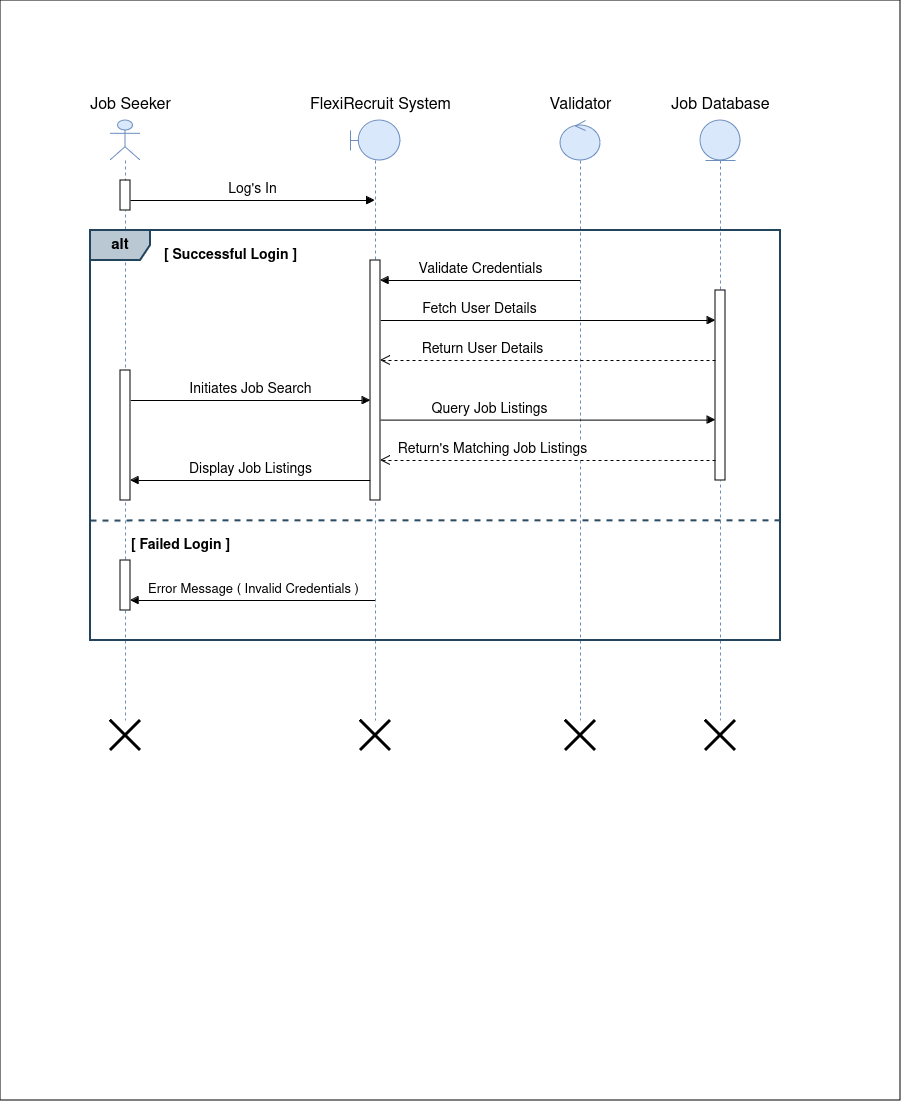

The diagram above was exported from draw.io. Its source (the exported page's mxGraphModel, read from the mxfile embedded in the PNG):
<mxGraphModel dx="1436" dy="837" grid="1" gridSize="10" guides="1" tooltips="1" connect="1" arrows="1" fold="1" page="1" pageScale="1" pageWidth="850" pageHeight="1100" math="0" shadow="0">
  <root>
    <mxCell id="0" />
    <mxCell id="1" parent="0" />
    <mxCell id="UidsrFMZIUPS9xE5paML-36" value="" style="rounded=0;whiteSpace=wrap;html=1;" vertex="1" parent="1">
      <mxGeometry width="900" height="1100" as="geometry" />
    </mxCell>
    <mxCell id="UidsrFMZIUPS9xE5paML-1" value="" style="shape=umlLifeline;perimeter=lifelinePerimeter;whiteSpace=wrap;html=1;container=1;dropTarget=0;collapsible=0;recursiveResize=0;outlineConnect=0;portConstraint=eastwest;newEdgeStyle={&quot;curved&quot;:0,&quot;rounded&quot;:0};participant=umlActor;fillColor=#dae8fc;strokeColor=#6c8ebf;" vertex="1" parent="1">
      <mxGeometry x="110" y="120" width="30" height="600" as="geometry" />
    </mxCell>
    <mxCell id="UidsrFMZIUPS9xE5paML-11" value="" style="html=1;points=[[0,0,0,0,5],[0,1,0,0,-5],[1,0,0,0,5],[1,1,0,0,-5]];perimeter=orthogonalPerimeter;outlineConnect=0;targetShapes=umlLifeline;portConstraint=eastwest;newEdgeStyle={&quot;curved&quot;:0,&quot;rounded&quot;:0};" vertex="1" parent="UidsrFMZIUPS9xE5paML-1">
      <mxGeometry x="10" y="60" width="10" height="30" as="geometry" />
    </mxCell>
    <mxCell id="UidsrFMZIUPS9xE5paML-3" value="" style="shape=umlLifeline;perimeter=lifelinePerimeter;whiteSpace=wrap;html=1;container=1;dropTarget=0;collapsible=0;recursiveResize=0;outlineConnect=0;portConstraint=eastwest;newEdgeStyle={&quot;curved&quot;:0,&quot;rounded&quot;:0};participant=umlBoundary;size=40;fillColor=#dae8fc;strokeColor=#6c8ebf;" vertex="1" parent="1">
      <mxGeometry x="350" y="120" width="50" height="600" as="geometry" />
    </mxCell>
    <mxCell id="UidsrFMZIUPS9xE5paML-4" value="" style="shape=umlLifeline;perimeter=lifelinePerimeter;whiteSpace=wrap;html=1;container=1;dropTarget=0;collapsible=0;recursiveResize=0;outlineConnect=0;portConstraint=eastwest;newEdgeStyle={&quot;curved&quot;:0,&quot;rounded&quot;:0};participant=umlControl;fillColor=#dae8fc;strokeColor=#6c8ebf;" vertex="1" parent="1">
      <mxGeometry x="560" y="120" width="40" height="600" as="geometry" />
    </mxCell>
    <mxCell id="UidsrFMZIUPS9xE5paML-5" value="" style="shape=umlLifeline;perimeter=lifelinePerimeter;whiteSpace=wrap;html=1;container=1;dropTarget=0;collapsible=0;recursiveResize=0;outlineConnect=0;portConstraint=eastwest;newEdgeStyle={&quot;curved&quot;:0,&quot;rounded&quot;:0};participant=umlEntity;fillColor=#dae8fc;strokeColor=#6c8ebf;" vertex="1" parent="1">
      <mxGeometry x="700" y="120" width="40" height="600" as="geometry" />
    </mxCell>
    <mxCell id="UidsrFMZIUPS9xE5paML-33" value="" style="html=1;points=[[0,0,0,0,5],[0,1,0,0,-5],[1,0,0,0,5],[1,1,0,0,-5]];perimeter=orthogonalPerimeter;outlineConnect=0;targetShapes=umlLifeline;portConstraint=eastwest;newEdgeStyle={&quot;curved&quot;:0,&quot;rounded&quot;:0};" vertex="1" parent="UidsrFMZIUPS9xE5paML-5">
      <mxGeometry x="15" y="170" width="10" height="190" as="geometry" />
    </mxCell>
    <mxCell id="UidsrFMZIUPS9xE5paML-6" value="&lt;font style=&quot;font-size: 16px;&quot;&gt;Job Seeker&lt;br&gt;&lt;/font&gt;" style="text;html=1;align=center;verticalAlign=middle;resizable=0;points=[];autosize=1;strokeColor=none;fillColor=none;" vertex="1" parent="1">
      <mxGeometry x="80" y="90" width="100" height="30" as="geometry" />
    </mxCell>
    <mxCell id="UidsrFMZIUPS9xE5paML-7" value="&lt;font style=&quot;font-size: 16px;&quot;&gt;FlexiRecruit System&lt;br&gt;&lt;/font&gt;" style="text;html=1;align=center;verticalAlign=middle;resizable=0;points=[];autosize=1;strokeColor=none;fillColor=none;" vertex="1" parent="1">
      <mxGeometry x="300" y="90" width="160" height="30" as="geometry" />
    </mxCell>
    <mxCell id="UidsrFMZIUPS9xE5paML-8" value="&lt;font style=&quot;font-size: 16px;&quot;&gt;Validator&lt;br&gt;&lt;/font&gt;" style="text;html=1;align=center;verticalAlign=middle;resizable=0;points=[];autosize=1;strokeColor=none;fillColor=none;" vertex="1" parent="1">
      <mxGeometry x="535" y="90" width="90" height="30" as="geometry" />
    </mxCell>
    <mxCell id="UidsrFMZIUPS9xE5paML-9" value="&lt;font style=&quot;font-size: 16px;&quot;&gt;Job Database&lt;br&gt;&lt;/font&gt;" style="text;html=1;align=center;verticalAlign=middle;resizable=0;points=[];autosize=1;strokeColor=none;fillColor=none;" vertex="1" parent="1">
      <mxGeometry x="660" y="90" width="120" height="30" as="geometry" />
    </mxCell>
    <mxCell id="UidsrFMZIUPS9xE5paML-10" value="&lt;font style=&quot;font-size: 14px;&quot;&gt;Log's In &lt;br&gt;&lt;/font&gt;" style="html=1;verticalAlign=bottom;endArrow=block;curved=0;rounded=0;" edge="1" parent="1" target="UidsrFMZIUPS9xE5paML-3">
      <mxGeometry width="80" relative="1" as="geometry">
        <mxPoint x="130" y="200" as="sourcePoint" />
        <mxPoint x="210" y="200" as="targetPoint" />
      </mxGeometry>
    </mxCell>
    <mxCell id="UidsrFMZIUPS9xE5paML-12" value="&lt;b style=&quot;font-size: 15px;&quot;&gt;alt&lt;br&gt;&lt;/b&gt;" style="shape=umlFrame;whiteSpace=wrap;html=1;pointerEvents=0;strokeWidth=2;fillColor=#bac8d3;strokeColor=#23445d;" vertex="1" parent="1">
      <mxGeometry x="90" y="230" width="690" height="410" as="geometry" />
    </mxCell>
    <mxCell id="UidsrFMZIUPS9xE5paML-13" value="&lt;b style=&quot;font-size: 14px;&quot;&gt;[ Successful Login ]&lt;br&gt;&lt;/b&gt;" style="text;html=1;align=center;verticalAlign=middle;resizable=0;points=[];autosize=1;strokeColor=none;fillColor=none;" vertex="1" parent="1">
      <mxGeometry x="150" y="240" width="160" height="30" as="geometry" />
    </mxCell>
    <mxCell id="UidsrFMZIUPS9xE5paML-15" value="&lt;font style=&quot;font-size: 14px;&quot;&gt;Validate Credentials&lt;br&gt;&lt;/font&gt;" style="html=1;verticalAlign=bottom;endArrow=block;curved=0;rounded=0;" edge="1" parent="1" target="UidsrFMZIUPS9xE5paML-32">
      <mxGeometry x="0.0024" width="80" relative="1" as="geometry">
        <mxPoint x="580" y="280" as="sourcePoint" />
        <mxPoint x="500" y="280" as="targetPoint" />
        <mxPoint as="offset" />
      </mxGeometry>
    </mxCell>
    <mxCell id="UidsrFMZIUPS9xE5paML-16" value="&lt;font style=&quot;font-size: 14px;&quot;&gt;Fetch User Details&lt;br&gt;&lt;/font&gt;" style="html=1;verticalAlign=bottom;endArrow=block;curved=0;rounded=0;" edge="1" parent="1" target="UidsrFMZIUPS9xE5paML-33">
      <mxGeometry x="-0.4109" width="80" relative="1" as="geometry">
        <mxPoint x="380" y="320" as="sourcePoint" />
        <mxPoint x="710" y="320" as="targetPoint" />
        <mxPoint as="offset" />
      </mxGeometry>
    </mxCell>
    <mxCell id="UidsrFMZIUPS9xE5paML-17" value="&lt;font style=&quot;font-size: 14px;&quot;&gt;Return User Details&lt;/font&gt;" style="html=1;verticalAlign=bottom;endArrow=open;dashed=1;endSize=8;curved=0;rounded=0;" edge="1" parent="1">
      <mxGeometry x="0.3892" relative="1" as="geometry">
        <mxPoint x="715" y="360" as="sourcePoint" />
        <mxPoint x="380" y="360" as="targetPoint" />
        <mxPoint as="offset" />
      </mxGeometry>
    </mxCell>
    <mxCell id="UidsrFMZIUPS9xE5paML-19" value="&lt;font style=&quot;font-size: 14px;&quot;&gt;Initiates Job Search&lt;br&gt;&lt;/font&gt;" style="html=1;verticalAlign=bottom;endArrow=block;curved=0;rounded=0;" edge="1" parent="1" target="UidsrFMZIUPS9xE5paML-32">
      <mxGeometry width="80" relative="1" as="geometry">
        <mxPoint x="130" y="400" as="sourcePoint" />
        <mxPoint x="210" y="400" as="targetPoint" />
      </mxGeometry>
    </mxCell>
    <mxCell id="UidsrFMZIUPS9xE5paML-20" value="&lt;font style=&quot;font-size: 14px;&quot;&gt;Query Job Listings&lt;br&gt;&lt;/font&gt;" style="html=1;verticalAlign=bottom;endArrow=block;curved=0;rounded=0;" edge="1" parent="1" target="UidsrFMZIUPS9xE5paML-33">
      <mxGeometry x="-0.352" width="80" relative="1" as="geometry">
        <mxPoint x="380" y="419.6" as="sourcePoint" />
        <mxPoint x="710" y="420" as="targetPoint" />
        <mxPoint as="offset" />
      </mxGeometry>
    </mxCell>
    <mxCell id="UidsrFMZIUPS9xE5paML-21" value="&lt;font style=&quot;font-size: 14px;&quot;&gt;Return's Matching Job Listings&lt;br&gt;&lt;/font&gt;" style="html=1;verticalAlign=bottom;endArrow=open;dashed=1;endSize=8;curved=0;rounded=0;" edge="1" parent="1" source="UidsrFMZIUPS9xE5paML-33" target="UidsrFMZIUPS9xE5paML-32">
      <mxGeometry x="0.3322" relative="1" as="geometry">
        <mxPoint x="710" y="460" as="sourcePoint" />
        <mxPoint x="640" y="460" as="targetPoint" />
        <Array as="points">
          <mxPoint x="660" y="460" />
        </Array>
        <mxPoint as="offset" />
      </mxGeometry>
    </mxCell>
    <mxCell id="UidsrFMZIUPS9xE5paML-22" value="&lt;font style=&quot;font-size: 14px;&quot;&gt;Display Job Listings&lt;br&gt;&lt;/font&gt;" style="html=1;verticalAlign=bottom;endArrow=block;curved=0;rounded=0;" edge="1" parent="1" target="UidsrFMZIUPS9xE5paML-31">
      <mxGeometry width="80" relative="1" as="geometry">
        <mxPoint x="370" y="480" as="sourcePoint" />
        <mxPoint x="290" y="480" as="targetPoint" />
      </mxGeometry>
    </mxCell>
    <mxCell id="UidsrFMZIUPS9xE5paML-23" value="" style="endArrow=none;dashed=1;html=1;rounded=0;entryX=0.998;entryY=0.707;entryDx=0;entryDy=0;entryPerimeter=0;strokeWidth=2;fillColor=#bac8d3;strokeColor=#23445d;" edge="1" parent="1" target="UidsrFMZIUPS9xE5paML-12">
      <mxGeometry width="50" height="50" relative="1" as="geometry">
        <mxPoint x="90" y="520" as="sourcePoint" />
        <mxPoint x="140" y="470" as="targetPoint" />
      </mxGeometry>
    </mxCell>
    <mxCell id="UidsrFMZIUPS9xE5paML-24" value="&lt;b style=&quot;font-size: 14px;&quot;&gt;[ Failed Login ]&lt;br&gt;&lt;/b&gt;" style="text;html=1;align=center;verticalAlign=middle;resizable=0;points=[];autosize=1;strokeColor=none;fillColor=none;" vertex="1" parent="1">
      <mxGeometry x="120" y="530" width="120" height="30" as="geometry" />
    </mxCell>
    <mxCell id="UidsrFMZIUPS9xE5paML-26" value="&lt;font style=&quot;font-size: 13px;&quot;&gt;Error Message ( Invalid Credentials )&lt;br&gt;&lt;/font&gt;" style="html=1;verticalAlign=bottom;endArrow=block;curved=0;rounded=0;" edge="1" parent="1">
      <mxGeometry width="80" relative="1" as="geometry">
        <mxPoint x="374.5" y="600" as="sourcePoint" />
        <mxPoint x="130" y="600" as="targetPoint" />
      </mxGeometry>
    </mxCell>
    <mxCell id="UidsrFMZIUPS9xE5paML-27" value="" style="shape=umlDestroy;whiteSpace=wrap;html=1;strokeWidth=3;targetShapes=umlLifeline;" vertex="1" parent="1">
      <mxGeometry x="110" y="720" width="30" height="30" as="geometry" />
    </mxCell>
    <mxCell id="UidsrFMZIUPS9xE5paML-28" value="" style="shape=umlDestroy;whiteSpace=wrap;html=1;strokeWidth=3;targetShapes=umlLifeline;" vertex="1" parent="1">
      <mxGeometry x="360" y="720" width="30" height="30" as="geometry" />
    </mxCell>
    <mxCell id="UidsrFMZIUPS9xE5paML-29" value="" style="shape=umlDestroy;whiteSpace=wrap;html=1;strokeWidth=3;targetShapes=umlLifeline;" vertex="1" parent="1">
      <mxGeometry x="565" y="720" width="30" height="30" as="geometry" />
    </mxCell>
    <mxCell id="UidsrFMZIUPS9xE5paML-30" value="" style="shape=umlDestroy;whiteSpace=wrap;html=1;strokeWidth=3;targetShapes=umlLifeline;" vertex="1" parent="1">
      <mxGeometry x="705" y="720" width="30" height="30" as="geometry" />
    </mxCell>
    <mxCell id="UidsrFMZIUPS9xE5paML-31" value="" style="html=1;points=[[0,0,0,0,5],[0,1,0,0,-5],[1,0,0,0,5],[1,1,0,0,-5]];perimeter=orthogonalPerimeter;outlineConnect=0;targetShapes=umlLifeline;portConstraint=eastwest;newEdgeStyle={&quot;curved&quot;:0,&quot;rounded&quot;:0};" vertex="1" parent="1">
      <mxGeometry x="120" y="370" width="10" height="130" as="geometry" />
    </mxCell>
    <mxCell id="UidsrFMZIUPS9xE5paML-32" value="" style="html=1;points=[[0,0,0,0,5],[0,1,0,0,-5],[1,0,0,0,5],[1,1,0,0,-5]];perimeter=orthogonalPerimeter;outlineConnect=0;targetShapes=umlLifeline;portConstraint=eastwest;newEdgeStyle={&quot;curved&quot;:0,&quot;rounded&quot;:0};" vertex="1" parent="1">
      <mxGeometry x="370" y="260" width="10" height="240" as="geometry" />
    </mxCell>
    <mxCell id="UidsrFMZIUPS9xE5paML-34" value="" style="html=1;points=[[0,0,0,0,5],[0,1,0,0,-5],[1,0,0,0,5],[1,1,0,0,-5]];perimeter=orthogonalPerimeter;outlineConnect=0;targetShapes=umlLifeline;portConstraint=eastwest;newEdgeStyle={&quot;curved&quot;:0,&quot;rounded&quot;:0};" vertex="1" parent="1">
      <mxGeometry x="120" y="560" width="10" height="50" as="geometry" />
    </mxCell>
  </root>
</mxGraphModel>